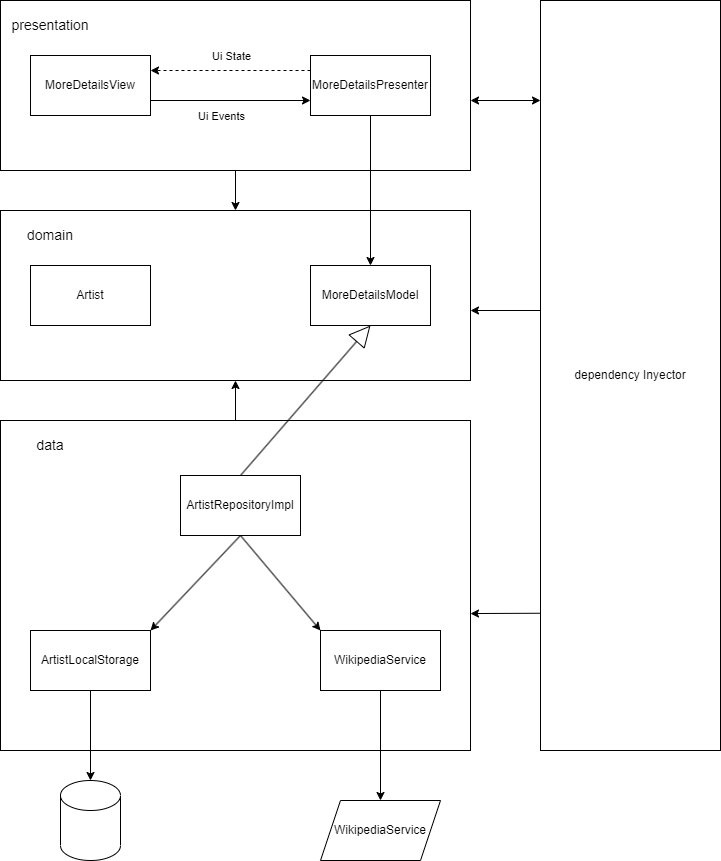

The diagram above was exported from draw.io. Its source (the exported page's mxGraphModel, read from the mxfile embedded in the PNG):
<mxGraphModel dx="1434" dy="756" grid="1" gridSize="10" guides="1" tooltips="1" connect="1" arrows="1" fold="1" page="1" pageScale="1" pageWidth="827" pageHeight="1169" math="0" shadow="0">
  <root>
    <mxCell id="0" />
    <mxCell id="1" parent="0" />
    <mxCell id="hKU7bFq3QZmiaU9Wp5xx-8" value="" style="rounded=0;whiteSpace=wrap;html=1;" vertex="1" parent="1">
      <mxGeometry x="70" y="290" width="470" height="170" as="geometry" />
    </mxCell>
    <mxCell id="hKU7bFq3QZmiaU9Wp5xx-21" style="edgeStyle=orthogonalEdgeStyle;rounded=0;orthogonalLoop=1;jettySize=auto;html=1;entryX=0.5;entryY=0;entryDx=0;entryDy=0;" edge="1" parent="1" source="hKU7bFq3QZmiaU9Wp5xx-1" target="hKU7bFq3QZmiaU9Wp5xx-8">
      <mxGeometry relative="1" as="geometry" />
    </mxCell>
    <mxCell id="hKU7bFq3QZmiaU9Wp5xx-1" value="" style="rounded=0;whiteSpace=wrap;html=1;" vertex="1" parent="1">
      <mxGeometry x="70" y="80" width="470" height="170" as="geometry" />
    </mxCell>
    <mxCell id="hKU7bFq3QZmiaU9Wp5xx-2" value="&lt;font style=&quot;font-size: 14px;&quot;&gt;presentation&lt;/font&gt;" style="text;html=1;strokeColor=none;fillColor=none;align=center;verticalAlign=middle;whiteSpace=wrap;rounded=0;" vertex="1" parent="1">
      <mxGeometry x="80" y="90" width="80" height="30" as="geometry" />
    </mxCell>
    <mxCell id="hKU7bFq3QZmiaU9Wp5xx-7" style="edgeStyle=orthogonalEdgeStyle;rounded=0;orthogonalLoop=1;jettySize=auto;html=1;exitX=1;exitY=0.75;exitDx=0;exitDy=0;entryX=0;entryY=0.75;entryDx=0;entryDy=0;" edge="1" parent="1" source="hKU7bFq3QZmiaU9Wp5xx-4" target="hKU7bFq3QZmiaU9Wp5xx-5">
      <mxGeometry relative="1" as="geometry" />
    </mxCell>
    <mxCell id="hKU7bFq3QZmiaU9Wp5xx-32" value="Ui Events" style="edgeLabel;html=1;align=center;verticalAlign=middle;resizable=0;points=[];" vertex="1" connectable="0" parent="hKU7bFq3QZmiaU9Wp5xx-7">
      <mxGeometry x="-0.275" y="-2" relative="1" as="geometry">
        <mxPoint x="12" y="13" as="offset" />
      </mxGeometry>
    </mxCell>
    <mxCell id="hKU7bFq3QZmiaU9Wp5xx-4" value="MoreDetailsView" style="rounded=0;whiteSpace=wrap;html=1;" vertex="1" parent="1">
      <mxGeometry x="100" y="135" width="120" height="60" as="geometry" />
    </mxCell>
    <mxCell id="hKU7bFq3QZmiaU9Wp5xx-6" style="edgeStyle=orthogonalEdgeStyle;rounded=0;orthogonalLoop=1;jettySize=auto;html=1;exitX=0;exitY=0.25;exitDx=0;exitDy=0;entryX=1;entryY=0.25;entryDx=0;entryDy=0;dashed=1;" edge="1" parent="1" source="hKU7bFq3QZmiaU9Wp5xx-5" target="hKU7bFq3QZmiaU9Wp5xx-4">
      <mxGeometry relative="1" as="geometry" />
    </mxCell>
    <mxCell id="hKU7bFq3QZmiaU9Wp5xx-31" value="Ui State" style="edgeLabel;html=1;align=center;verticalAlign=middle;resizable=0;points=[];" vertex="1" connectable="0" parent="hKU7bFq3QZmiaU9Wp5xx-6">
      <mxGeometry x="0.1625" y="3" relative="1" as="geometry">
        <mxPoint x="13" y="-18" as="offset" />
      </mxGeometry>
    </mxCell>
    <mxCell id="hKU7bFq3QZmiaU9Wp5xx-23" style="edgeStyle=orthogonalEdgeStyle;rounded=0;orthogonalLoop=1;jettySize=auto;html=1;entryX=0.5;entryY=0;entryDx=0;entryDy=0;" edge="1" parent="1" source="hKU7bFq3QZmiaU9Wp5xx-5" target="hKU7bFq3QZmiaU9Wp5xx-13">
      <mxGeometry relative="1" as="geometry" />
    </mxCell>
    <mxCell id="hKU7bFq3QZmiaU9Wp5xx-5" value="MoreDetailsPresenter" style="rounded=0;whiteSpace=wrap;html=1;" vertex="1" parent="1">
      <mxGeometry x="380" y="135" width="120" height="60" as="geometry" />
    </mxCell>
    <mxCell id="hKU7bFq3QZmiaU9Wp5xx-9" value="&lt;font style=&quot;font-size: 14px;&quot;&gt;domain&lt;/font&gt;" style="text;html=1;strokeColor=none;fillColor=none;align=center;verticalAlign=middle;whiteSpace=wrap;rounded=0;" vertex="1" parent="1">
      <mxGeometry x="80" y="300" width="80" height="30" as="geometry" />
    </mxCell>
    <mxCell id="hKU7bFq3QZmiaU9Wp5xx-11" value="Artist" style="rounded=0;whiteSpace=wrap;html=1;" vertex="1" parent="1">
      <mxGeometry x="100" y="345" width="120" height="60" as="geometry" />
    </mxCell>
    <mxCell id="hKU7bFq3QZmiaU9Wp5xx-13" value="MoreDetailsModel" style="rounded=0;whiteSpace=wrap;html=1;" vertex="1" parent="1">
      <mxGeometry x="380" y="345" width="120" height="60" as="geometry" />
    </mxCell>
    <mxCell id="hKU7bFq3QZmiaU9Wp5xx-20" style="edgeStyle=orthogonalEdgeStyle;rounded=0;orthogonalLoop=1;jettySize=auto;html=1;" edge="1" parent="1" source="hKU7bFq3QZmiaU9Wp5xx-14" target="hKU7bFq3QZmiaU9Wp5xx-8">
      <mxGeometry relative="1" as="geometry" />
    </mxCell>
    <mxCell id="hKU7bFq3QZmiaU9Wp5xx-14" value="" style="rounded=0;whiteSpace=wrap;html=1;" vertex="1" parent="1">
      <mxGeometry x="70" y="500" width="470" height="330" as="geometry" />
    </mxCell>
    <mxCell id="hKU7bFq3QZmiaU9Wp5xx-15" value="&lt;font style=&quot;font-size: 14px;&quot;&gt;data&lt;/font&gt;" style="text;html=1;strokeColor=none;fillColor=none;align=center;verticalAlign=middle;whiteSpace=wrap;rounded=0;" vertex="1" parent="1">
      <mxGeometry x="80" y="510" width="80" height="30" as="geometry" />
    </mxCell>
    <mxCell id="hKU7bFq3QZmiaU9Wp5xx-28" style="edgeStyle=orthogonalEdgeStyle;rounded=0;orthogonalLoop=1;jettySize=auto;html=1;" edge="1" parent="1" source="hKU7bFq3QZmiaU9Wp5xx-16" target="hKU7bFq3QZmiaU9Wp5xx-27">
      <mxGeometry relative="1" as="geometry" />
    </mxCell>
    <mxCell id="hKU7bFq3QZmiaU9Wp5xx-16" value="ArtistLocalStorage" style="rounded=0;whiteSpace=wrap;html=1;" vertex="1" parent="1">
      <mxGeometry x="100" y="710" width="120" height="60" as="geometry" />
    </mxCell>
    <mxCell id="hKU7bFq3QZmiaU9Wp5xx-17" value="ArtistRepositoryImpl" style="rounded=0;whiteSpace=wrap;html=1;" vertex="1" parent="1">
      <mxGeometry x="250" y="555" width="120" height="60" as="geometry" />
    </mxCell>
    <mxCell id="hKU7bFq3QZmiaU9Wp5xx-30" style="edgeStyle=orthogonalEdgeStyle;rounded=0;orthogonalLoop=1;jettySize=auto;html=1;" edge="1" parent="1" source="hKU7bFq3QZmiaU9Wp5xx-18" target="hKU7bFq3QZmiaU9Wp5xx-29">
      <mxGeometry relative="1" as="geometry" />
    </mxCell>
    <mxCell id="hKU7bFq3QZmiaU9Wp5xx-18" value="WikipediaService" style="rounded=0;whiteSpace=wrap;html=1;" vertex="1" parent="1">
      <mxGeometry x="390" y="710" width="120" height="60" as="geometry" />
    </mxCell>
    <mxCell id="hKU7bFq3QZmiaU9Wp5xx-19" value="dependency Inyector" style="rounded=0;whiteSpace=wrap;html=1;" vertex="1" parent="1">
      <mxGeometry x="610" y="80" width="180" height="750" as="geometry" />
    </mxCell>
    <mxCell id="hKU7bFq3QZmiaU9Wp5xx-24" value="" style="endArrow=classic;html=1;rounded=0;entryX=1;entryY=0;entryDx=0;entryDy=0;exitX=0.5;exitY=1;exitDx=0;exitDy=0;" edge="1" parent="1" source="hKU7bFq3QZmiaU9Wp5xx-17" target="hKU7bFq3QZmiaU9Wp5xx-16">
      <mxGeometry width="50" height="50" relative="1" as="geometry">
        <mxPoint x="290" y="510" as="sourcePoint" />
        <mxPoint x="340" y="460" as="targetPoint" />
      </mxGeometry>
    </mxCell>
    <mxCell id="hKU7bFq3QZmiaU9Wp5xx-25" value="" style="endArrow=classic;html=1;rounded=0;entryX=0;entryY=0;entryDx=0;entryDy=0;exitX=0.5;exitY=1;exitDx=0;exitDy=0;" edge="1" parent="1" source="hKU7bFq3QZmiaU9Wp5xx-17" target="hKU7bFq3QZmiaU9Wp5xx-18">
      <mxGeometry width="50" height="50" relative="1" as="geometry">
        <mxPoint x="320" y="625" as="sourcePoint" />
        <mxPoint x="230" y="720" as="targetPoint" />
      </mxGeometry>
    </mxCell>
    <mxCell id="hKU7bFq3QZmiaU9Wp5xx-26" value="" style="endArrow=block;html=1;rounded=0;entryX=0.5;entryY=1;entryDx=0;entryDy=0;exitX=0.5;exitY=0;exitDx=0;exitDy=0;endFill=0;strokeWidth=1;endSize=19;" edge="1" parent="1" source="hKU7bFq3QZmiaU9Wp5xx-17" target="hKU7bFq3QZmiaU9Wp5xx-13">
      <mxGeometry width="50" height="50" relative="1" as="geometry">
        <mxPoint x="320" y="625" as="sourcePoint" />
        <mxPoint x="400" y="720" as="targetPoint" />
      </mxGeometry>
    </mxCell>
    <mxCell id="hKU7bFq3QZmiaU9Wp5xx-27" value="" style="shape=cylinder3;whiteSpace=wrap;html=1;boundedLbl=1;backgroundOutline=1;size=15;" vertex="1" parent="1">
      <mxGeometry x="130" y="860" width="60" height="80" as="geometry" />
    </mxCell>
    <mxCell id="hKU7bFq3QZmiaU9Wp5xx-29" value="WikipediaService" style="shape=parallelogram;perimeter=parallelogramPerimeter;whiteSpace=wrap;html=1;fixedSize=1;" vertex="1" parent="1">
      <mxGeometry x="390" y="880" width="120" height="60" as="geometry" />
    </mxCell>
    <mxCell id="hKU7bFq3QZmiaU9Wp5xx-33" value="" style="endArrow=classic;html=1;rounded=0;exitX=0;exitY=0.817;exitDx=0;exitDy=0;exitPerimeter=0;entryX=1;entryY=0.585;entryDx=0;entryDy=0;entryPerimeter=0;" edge="1" parent="1" source="hKU7bFq3QZmiaU9Wp5xx-19" target="hKU7bFq3QZmiaU9Wp5xx-14">
      <mxGeometry width="50" height="50" relative="1" as="geometry">
        <mxPoint x="290" y="610" as="sourcePoint" />
        <mxPoint x="340" y="560" as="targetPoint" />
      </mxGeometry>
    </mxCell>
    <mxCell id="hKU7bFq3QZmiaU9Wp5xx-34" value="" style="endArrow=classic;html=1;rounded=0;exitX=0;exitY=0.817;exitDx=0;exitDy=0;exitPerimeter=0;entryX=1;entryY=0.585;entryDx=0;entryDy=0;entryPerimeter=0;" edge="1" parent="1">
      <mxGeometry width="50" height="50" relative="1" as="geometry">
        <mxPoint x="610" y="390" as="sourcePoint" />
        <mxPoint x="540" y="390" as="targetPoint" />
      </mxGeometry>
    </mxCell>
    <mxCell id="hKU7bFq3QZmiaU9Wp5xx-35" value="" style="endArrow=classic;html=1;rounded=0;exitX=0;exitY=0.817;exitDx=0;exitDy=0;exitPerimeter=0;entryX=1;entryY=0.585;entryDx=0;entryDy=0;entryPerimeter=0;startArrow=classic;startFill=1;" edge="1" parent="1">
      <mxGeometry width="50" height="50" relative="1" as="geometry">
        <mxPoint x="610" y="180" as="sourcePoint" />
        <mxPoint x="540" y="180" as="targetPoint" />
      </mxGeometry>
    </mxCell>
  </root>
</mxGraphModel>